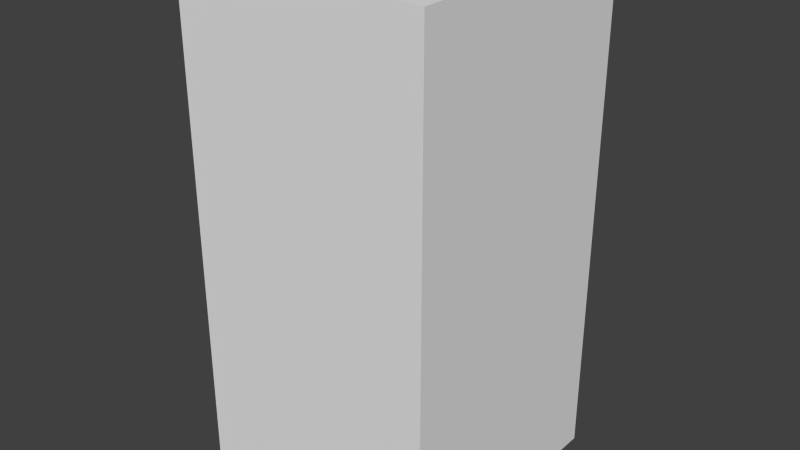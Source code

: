 # Source: yellowBlankOne.blend  (saved by Blender 2.68.0; exported with 4.5.12 LTS)
import bpy
from mathutils import Matrix  # noqa: F401  (used for matrix-valued properties, if any)

bpy.ops.wm.read_factory_settings(use_empty=True)
scene = bpy.context.scene
scene.name = 'Scene'

# ---- collections
col_collection_1 = bpy.data.collections.new('Collection 1'); scene.collection.children.link(col_collection_1)

# ---- world
world_world = bpy.data.worlds.new('World'); scene.world = world_world
world_world.color = (0.05088, 0.05088, 0.05088)
world_world.use_sun_shadow = False
world_world.sun_shadow_jitter_overblur = 0.0
world_world.cycles.sampling_method = 'MANUAL'
world_world.cycles.sample_map_resolution = 256

# ---- meshes
me_yellowblankone = bpy.data.meshes.new('yellowBlankOne')
me_yellowblankone.from_pydata([(-0.5, -0.5, -1.0), (-0.5, 0.5, -1.0), (0.5, 0.5, -1.0), (0.5, -0.5, -1.0), (-0.5, -0.5, 1.0), (-0.5, 0.5, 1.0), (0.5, 0.5, 1.0), (0.5, -0.5, 1.0)], [], [(4, 5, 1, 0), (5, 6, 2, 1), (6, 7, 3, 2), (7, 4, 0, 3), (0, 1, 2, 3), (7, 6, 5, 4)])
me_yellowblankone.use_remesh_preserve_volume = False
me_yellowblankone.use_remesh_preserve_attributes = False
me_yellowblankone.use_mirror_vertex_groups = False
me_yellowblankone.update()

# ---- objects
ob_yellowblankone = bpy.data.objects.new('yellowBlankOne', me_yellowblankone)

# ---- transforms, parenting, visibility, modifiers, constraints
ob_yellowblankone.location = (0.0, 0.0, 0.0)
ob_yellowblankone.lineart.crease_threshold = 0.0

# ---- collection membership
col_collection_1.objects.link(ob_yellowblankone)

# ---- scene / render settings (as saved in the file)
scene.frame_start = 1; scene.frame_end = 250; scene.frame_set(1)
scene.render.engine = 'BLENDER_EEVEE_NEXT'
scene.render.image_settings.color_mode = 'RGB'
scene.render.image_settings.compression = 90
scene.render.resolution_percentage = 50
scene.render.dither_intensity = 0.0
scene.cycles.use_denoising = False
scene.cycles.samples = 10
scene.cycles.sampling_pattern = 'TABULATED_SOBOL'
scene.cycles.light_sampling_threshold = 0.0
scene.cycles.use_adaptive_sampling = False
scene.cycles.use_light_tree = False
scene.cycles.blur_glossy = 0.0
scene.cycles.volume_bounces = 1
scene.cycles.pixel_filter_type = 'GAUSSIAN'
scene.cycles.sample_clamp_indirect = 0.0
scene.view_settings.view_transform = 'Standard'
bpy.context.view_layer.update()

# ---- added for rendering (the .blend has no active camera and no usable light): camera, sun
cam_auto = bpy.data.cameras.new('AutoCamera')
cam_auto.lens = 50.0
cam_auto.sensor_width = 36.0
cam_auto.clip_end = 1000.0
ob_auto_camera = bpy.data.objects.new('AutoCamera', cam_auto)
scene.collection.objects.link(ob_auto_camera)
ob_auto_camera.location = (2.26633, -2.71959, 1.81306)
ob_auto_camera.rotation_euler = (1.09748, -7.21219e-08, 0.694738)
scene.camera = ob_auto_camera
light_auto_sun = bpy.data.lights.new('AutoSun', 'SUN')
light_auto_sun.energy = 3.0
light_auto_sun.angle = 0.0523599
ob_auto_sun = bpy.data.objects.new('AutoSun', light_auto_sun)
scene.collection.objects.link(ob_auto_sun)
ob_auto_sun.rotation_euler = (0.872665, 0.174533, 0.523599)
bpy.context.view_layer.update()
